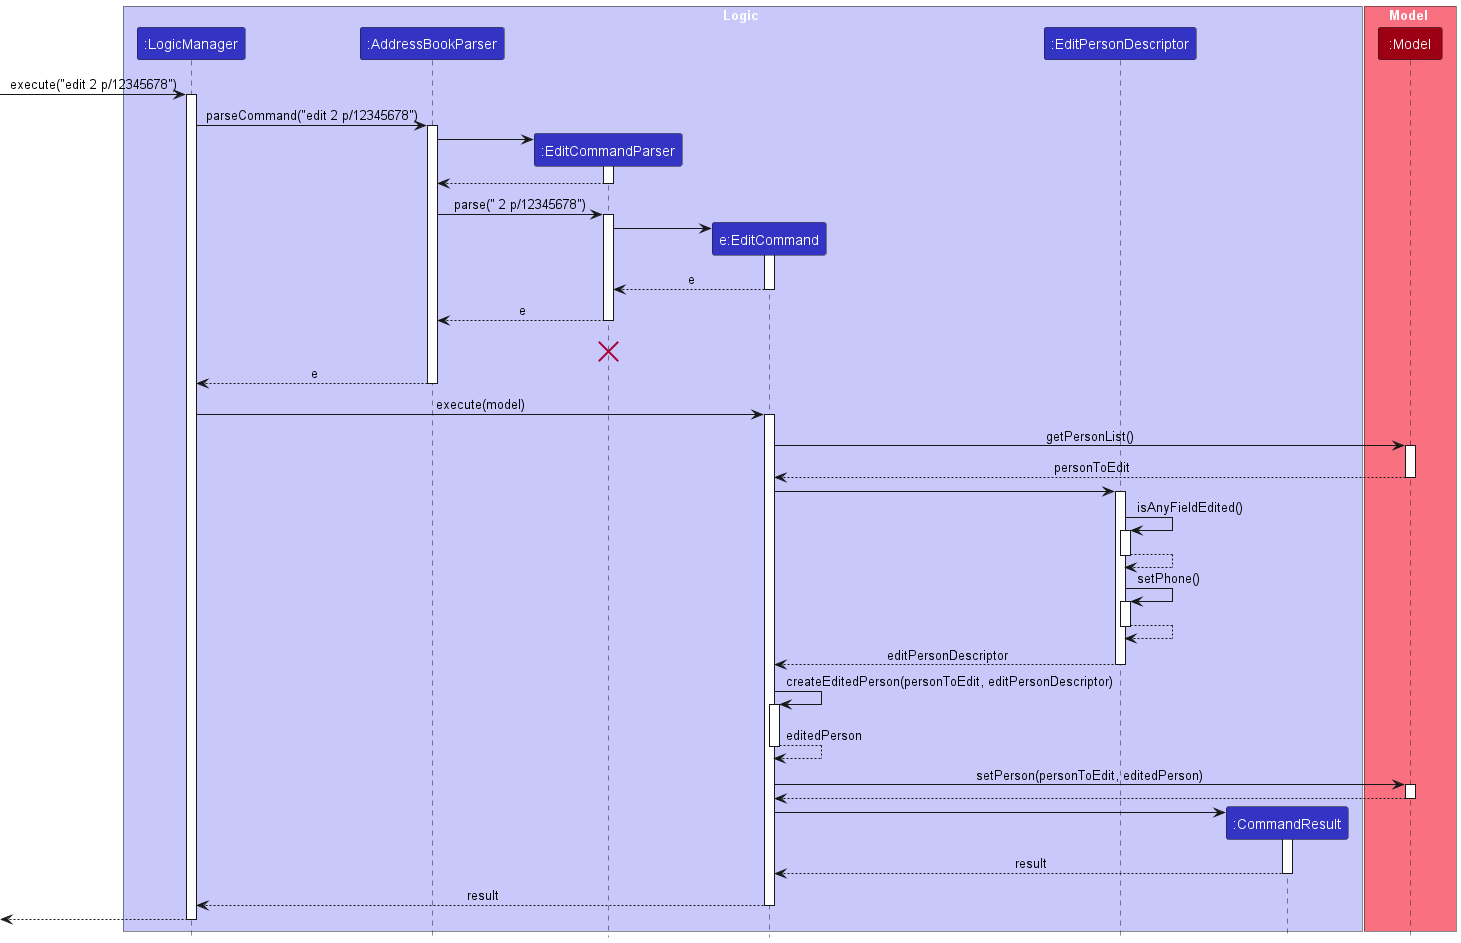

The diagram above was rendered by PlantUML. Its source (embedded in the PNG):
@startuml
!include Style.puml
skinparam ArrowFontStyle plain

box Logic LOGIC_COLOR_T1
participant ":LogicManager" as LogicManager LOGIC_COLOR
participant ":AddressBookParser" as AddressBookParser LOGIC_COLOR
participant ":EditCommandParser" as EditCommandParser LOGIC_COLOR
participant "e:EditCommand" as EditCommand LOGIC_COLOR
participant ":EditPersonDescriptor" as EditPersonDescriptor LOGIC_COLOR
participant ":CommandResult" as CommandResult LOGIC_COLOR
end box

box Model MODEL_COLOR_T1
participant ":Model" as Model MODEL_COLOR
end box

[-> LogicManager : execute("edit 2 p/12345678")
activate LogicManager

LogicManager -> AddressBookParser : parseCommand("edit 2 p/12345678")
activate AddressBookParser

create EditCommandParser
AddressBookParser -> EditCommandParser
activate EditCommandParser

EditCommandParser --> AddressBookParser
deactivate EditCommandParser

AddressBookParser -> EditCommandParser : parse(" 2 p/12345678")
activate EditCommandParser

create EditCommand
EditCommandParser -> EditCommand
activate EditCommand

EditCommand --> EditCommandParser : e
deactivate EditCommand

EditCommandParser --> AddressBookParser : e
deactivate EditCommandParser
EditCommandParser -[hidden]-> AddressBookParser : e
destroy EditCommandParser

AddressBookParser --> LogicManager : e
deactivate AddressBookParser

LogicManager -> EditCommand : execute(model)
activate EditCommand

EditCommand -> Model : getPersonList()
activate Model

Model --> EditCommand : personToEdit
deactivate Model

EditCommand -> EditPersonDescriptor :
activate EditPersonDescriptor

EditPersonDescriptor -> EditPersonDescriptor : isAnyFieldEdited()
activate EditPersonDescriptor

EditPersonDescriptor --> EditPersonDescriptor :
deactivate EditPersonDescriptor

EditPersonDescriptor -> EditPersonDescriptor : setPhone()
activate EditPersonDescriptor

EditPersonDescriptor --> EditPersonDescriptor :
deactivate EditPersonDescriptor

EditPersonDescriptor --> EditCommand : editPersonDescriptor
deactivate EditPersonDescriptor

EditCommand -> EditCommand : createEditedPerson(personToEdit, editPersonDescriptor)
activate EditCommand

EditCommand --> EditCommand : editedPerson
deactivate EditCommand

EditCommand -> Model : setPerson(personToEdit, editedPerson)
activate Model

Model --> EditCommand
deactivate Model

create CommandResult
EditCommand -> CommandResult
activate CommandResult

CommandResult --> EditCommand : result
deactivate CommandResult

EditCommand --> LogicManager : result
deactivate EditCommand

LogicManager -->[
deactivate LogicManager

@enduml